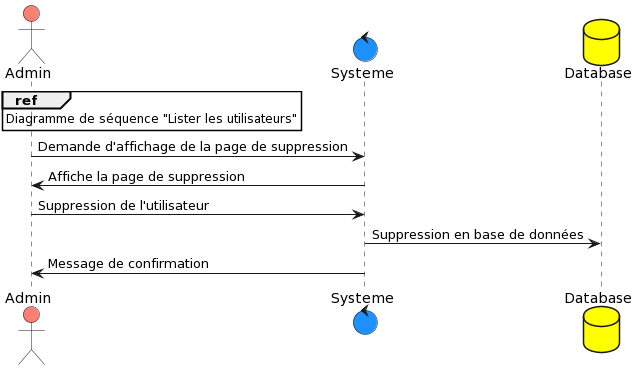

The diagram above was rendered by PlantUML. Its source (embedded in the PNG):
@startuml
actor Admin #salmon
control Systeme #dodgerblue
database Database #yellow

ref over Admin : Diagramme de séquence "Lister les utilisateurs"

Admin -> Systeme : Demande d'affichage de la page de suppression
Systeme -> Admin : Affiche la page de suppression
Admin -> Systeme : Suppression de l'utilisateur
Systeme -> Database : Suppression en base de données
Systeme -> Admin : Message de confirmation
@enduml